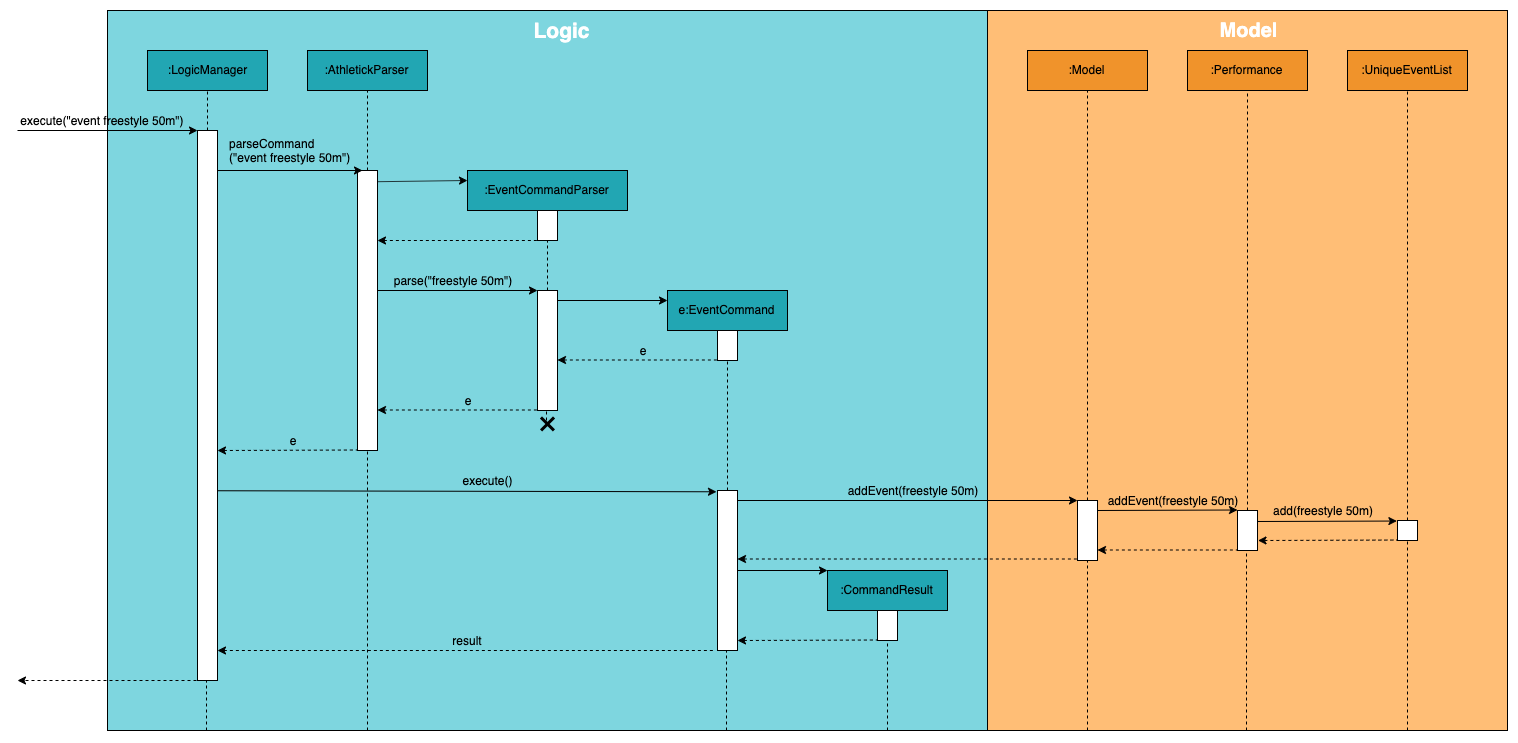

The diagram above was exported from draw.io. Its source (the exported page's mxGraphModel, read from the mxfile embedded in the PNG):
<mxGraphModel dx="2412" dy="733" grid="1" gridSize="10" guides="1" tooltips="1" connect="1" arrows="1" fold="1" page="1" pageScale="1" pageWidth="1169" pageHeight="827" math="0" shadow="0">
  <root>
    <mxCell id="0" />
    <mxCell id="1" parent="0" />
    <mxCell id="_d5efydOZOkH9_tT07UW-104" value="" style="rounded=0;whiteSpace=wrap;html=1;fillColor=#ffbe76;gradientColor=none;" vertex="1" parent="1">
      <mxGeometry x="960" width="520" height="720" as="geometry" />
    </mxCell>
    <mxCell id="_d5efydOZOkH9_tT07UW-68" value="" style="rounded=0;whiteSpace=wrap;html=1;" vertex="1" parent="1">
      <mxGeometry x="1050" y="490" width="20" height="60" as="geometry" />
    </mxCell>
    <mxCell id="_d5efydOZOkH9_tT07UW-61" value="" style="verticalLabelPosition=bottom;verticalAlign=top;html=1;shape=mxgraph.basic.rect;fillColor2=none;strokeWidth=1;size=20;indent=5;fillColor=#7ed6df;" vertex="1" parent="1">
      <mxGeometry x="80" width="880" height="720" as="geometry" />
    </mxCell>
    <mxCell id="_d5efydOZOkH9_tT07UW-1" value=":LogicManager" style="rounded=0;whiteSpace=wrap;html=1;fillColor=#22a6b3;" vertex="1" parent="1">
      <mxGeometry x="120" y="40" width="120" height="40" as="geometry" />
    </mxCell>
    <mxCell id="_d5efydOZOkH9_tT07UW-2" value="" style="rounded=0;whiteSpace=wrap;html=1;" vertex="1" parent="1">
      <mxGeometry x="170" y="120" width="20" height="550" as="geometry" />
    </mxCell>
    <mxCell id="_d5efydOZOkH9_tT07UW-3" value=":AthletickParser" style="rounded=0;whiteSpace=wrap;html=1;fillColor=#22a6b3;" vertex="1" parent="1">
      <mxGeometry x="280" y="40" width="120" height="40" as="geometry" />
    </mxCell>
    <mxCell id="_d5efydOZOkH9_tT07UW-4" value="" style="rounded=0;whiteSpace=wrap;html=1;" vertex="1" parent="1">
      <mxGeometry x="330" y="160" width="20" height="280" as="geometry" />
    </mxCell>
    <mxCell id="_d5efydOZOkH9_tT07UW-5" value=":EventCommandParser" style="rounded=0;whiteSpace=wrap;html=1;fillColor=#22a6b3;" vertex="1" parent="1">
      <mxGeometry x="440" y="160" width="160" height="40" as="geometry" />
    </mxCell>
    <mxCell id="_d5efydOZOkH9_tT07UW-6" value="e:EventCommand" style="rounded=0;whiteSpace=wrap;html=1;fillColor=#22a6b3;" vertex="1" parent="1">
      <mxGeometry x="640" y="280" width="120" height="40" as="geometry" />
    </mxCell>
    <mxCell id="_d5efydOZOkH9_tT07UW-7" value="" style="endArrow=classic;html=1;" edge="1" parent="1">
      <mxGeometry width="50" height="50" relative="1" as="geometry">
        <mxPoint x="-10" y="120" as="sourcePoint" />
        <mxPoint x="170" y="120" as="targetPoint" />
      </mxGeometry>
    </mxCell>
    <mxCell id="_d5efydOZOkH9_tT07UW-8" value="" style="endArrow=none;dashed=1;html=1;exitX=0.5;exitY=0;exitDx=0;exitDy=0;" edge="1" parent="1" source="_d5efydOZOkH9_tT07UW-2">
      <mxGeometry width="50" height="50" relative="1" as="geometry">
        <mxPoint x="180" y="110" as="sourcePoint" />
        <mxPoint x="180" y="80" as="targetPoint" />
      </mxGeometry>
    </mxCell>
    <mxCell id="_d5efydOZOkH9_tT07UW-9" value="execute(&quot;event freestyle 50m&quot;)" style="text;html=1;strokeColor=none;fillColor=none;align=center;verticalAlign=middle;whiteSpace=wrap;rounded=0;" vertex="1" parent="1">
      <mxGeometry x="-10" y="100" width="170" height="20" as="geometry" />
    </mxCell>
    <mxCell id="_d5efydOZOkH9_tT07UW-12" value="parseCommand&lt;br&gt;(&quot;event freestyle 50m&quot;)" style="text;html=1;strokeColor=none;fillColor=none;align=left;verticalAlign=middle;whiteSpace=wrap;rounded=0;" vertex="1" parent="1">
      <mxGeometry x="200" y="130" width="130" height="20" as="geometry" />
    </mxCell>
    <mxCell id="_d5efydOZOkH9_tT07UW-15" value="" style="endArrow=none;dashed=1;html=1;exitX=0.5;exitY=0;exitDx=0;exitDy=0;entryX=0.5;entryY=1;entryDx=0;entryDy=0;" edge="1" parent="1" source="_d5efydOZOkH9_tT07UW-4" target="_d5efydOZOkH9_tT07UW-3">
      <mxGeometry width="50" height="50" relative="1" as="geometry">
        <mxPoint x="190" y="130" as="sourcePoint" />
        <mxPoint x="190" y="90" as="targetPoint" />
      </mxGeometry>
    </mxCell>
    <mxCell id="_d5efydOZOkH9_tT07UW-16" value="" style="endArrow=classic;html=1;entryX=0.25;entryY=0;entryDx=0;entryDy=0;" edge="1" parent="1" target="_d5efydOZOkH9_tT07UW-4">
      <mxGeometry width="50" height="50" relative="1" as="geometry">
        <mxPoint x="190" y="160" as="sourcePoint" />
        <mxPoint x="240" y="115" as="targetPoint" />
      </mxGeometry>
    </mxCell>
    <mxCell id="_d5efydOZOkH9_tT07UW-17" value="" style="rounded=0;whiteSpace=wrap;html=1;" vertex="1" parent="1">
      <mxGeometry x="510" y="200" width="20" height="30" as="geometry" />
    </mxCell>
    <mxCell id="_d5efydOZOkH9_tT07UW-18" value="" style="endArrow=classic;html=1;entryX=0;entryY=0.25;entryDx=0;entryDy=0;exitX=1;exitY=0.04;exitDx=0;exitDy=0;exitPerimeter=0;" edge="1" parent="1" source="_d5efydOZOkH9_tT07UW-4" target="_d5efydOZOkH9_tT07UW-5">
      <mxGeometry width="50" height="50" relative="1" as="geometry">
        <mxPoint x="360" y="175" as="sourcePoint" />
        <mxPoint x="400" y="125" as="targetPoint" />
      </mxGeometry>
    </mxCell>
    <mxCell id="_d5efydOZOkH9_tT07UW-19" value="" style="endArrow=none;html=1;dashed=1;endFill=0;startArrow=classic;startFill=1;" edge="1" parent="1">
      <mxGeometry width="50" height="50" relative="1" as="geometry">
        <mxPoint x="350" y="230" as="sourcePoint" />
        <mxPoint x="510" y="230" as="targetPoint" />
      </mxGeometry>
    </mxCell>
    <mxCell id="_d5efydOZOkH9_tT07UW-20" value="parse(&quot;freestyle 50m&quot;)" style="text;html=1;strokeColor=none;fillColor=none;align=center;verticalAlign=middle;whiteSpace=wrap;rounded=0;" vertex="1" parent="1">
      <mxGeometry x="350" y="260" width="150" height="20" as="geometry" />
    </mxCell>
    <mxCell id="_d5efydOZOkH9_tT07UW-21" value="" style="endArrow=none;dashed=1;html=1;exitX=0.5;exitY=0;exitDx=0;exitDy=0;" edge="1" parent="1" source="_d5efydOZOkH9_tT07UW-22">
      <mxGeometry width="50" height="50" relative="1" as="geometry">
        <mxPoint x="520" y="270" as="sourcePoint" />
        <mxPoint x="520" y="230" as="targetPoint" />
      </mxGeometry>
    </mxCell>
    <mxCell id="_d5efydOZOkH9_tT07UW-22" value="" style="rounded=0;whiteSpace=wrap;html=1;" vertex="1" parent="1">
      <mxGeometry x="510" y="280" width="20" height="120" as="geometry" />
    </mxCell>
    <mxCell id="_d5efydOZOkH9_tT07UW-23" value="" style="endArrow=classic;html=1;" edge="1" parent="1">
      <mxGeometry width="50" height="50" relative="1" as="geometry">
        <mxPoint x="350" y="280" as="sourcePoint" />
        <mxPoint x="510" y="280" as="targetPoint" />
      </mxGeometry>
    </mxCell>
    <mxCell id="_d5efydOZOkH9_tT07UW-26" value="" style="endArrow=classic;html=1;" edge="1" parent="1">
      <mxGeometry width="50" height="50" relative="1" as="geometry">
        <mxPoint x="530" y="290" as="sourcePoint" />
        <mxPoint x="640" y="290" as="targetPoint" />
      </mxGeometry>
    </mxCell>
    <mxCell id="_d5efydOZOkH9_tT07UW-27" value="" style="rounded=0;whiteSpace=wrap;html=1;" vertex="1" parent="1">
      <mxGeometry x="690" y="320" width="20" height="30" as="geometry" />
    </mxCell>
    <mxCell id="_d5efydOZOkH9_tT07UW-30" value="" style="endArrow=none;html=1;dashed=1;endFill=0;startArrow=classic;startFill=1;" edge="1" parent="1">
      <mxGeometry width="50" height="50" relative="1" as="geometry">
        <mxPoint x="530" y="349.5" as="sourcePoint" />
        <mxPoint x="690" y="349.5" as="targetPoint" />
      </mxGeometry>
    </mxCell>
    <mxCell id="_d5efydOZOkH9_tT07UW-31" value="e" style="text;html=1;strokeColor=none;fillColor=none;align=center;verticalAlign=middle;whiteSpace=wrap;rounded=0;" vertex="1" parent="1">
      <mxGeometry x="540" y="330" width="150" height="20" as="geometry" />
    </mxCell>
    <mxCell id="_d5efydOZOkH9_tT07UW-34" value="e" style="text;html=1;strokeColor=none;fillColor=none;align=center;verticalAlign=middle;whiteSpace=wrap;rounded=0;" vertex="1" parent="1">
      <mxGeometry x="430" y="380" width="20" height="20" as="geometry" />
    </mxCell>
    <mxCell id="_d5efydOZOkH9_tT07UW-36" value="" style="endArrow=none;html=1;dashed=1;endFill=0;startArrow=classic;startFill=1;" edge="1" parent="1">
      <mxGeometry width="50" height="50" relative="1" as="geometry">
        <mxPoint x="350" y="399.5" as="sourcePoint" />
        <mxPoint x="510" y="399.5" as="targetPoint" />
      </mxGeometry>
    </mxCell>
    <mxCell id="_d5efydOZOkH9_tT07UW-38" value="e" style="text;html=1;strokeColor=none;fillColor=none;align=center;verticalAlign=middle;whiteSpace=wrap;rounded=0;" vertex="1" parent="1">
      <mxGeometry x="245" y="420" width="40" height="20" as="geometry" />
    </mxCell>
    <mxCell id="_d5efydOZOkH9_tT07UW-40" value="" style="endArrow=none;html=1;dashed=1;endFill=0;startArrow=classic;startFill=1;" edge="1" parent="1">
      <mxGeometry width="50" height="50" relative="1" as="geometry">
        <mxPoint x="190" y="440" as="sourcePoint" />
        <mxPoint x="330" y="439.5" as="targetPoint" />
      </mxGeometry>
    </mxCell>
    <mxCell id="_d5efydOZOkH9_tT07UW-42" value="" style="endArrow=classic;html=1;entryX=-0.05;entryY=0.008;entryDx=0;entryDy=0;entryPerimeter=0;exitX=1;exitY=0.655;exitDx=0;exitDy=0;exitPerimeter=0;" edge="1" parent="1" source="_d5efydOZOkH9_tT07UW-2" target="_d5efydOZOkH9_tT07UW-45">
      <mxGeometry width="50" height="50" relative="1" as="geometry">
        <mxPoint x="190" y="520" as="sourcePoint" />
        <mxPoint x="680" y="520" as="targetPoint" />
      </mxGeometry>
    </mxCell>
    <mxCell id="_d5efydOZOkH9_tT07UW-43" value="" style="endArrow=none;dashed=1;html=1;" edge="1" parent="1">
      <mxGeometry width="50" height="50" relative="1" as="geometry">
        <mxPoint x="700" y="480" as="sourcePoint" />
        <mxPoint x="700" y="350" as="targetPoint" />
      </mxGeometry>
    </mxCell>
    <mxCell id="_d5efydOZOkH9_tT07UW-45" value="" style="rounded=0;whiteSpace=wrap;html=1;" vertex="1" parent="1">
      <mxGeometry x="690" y="480" width="20" height="160" as="geometry" />
    </mxCell>
    <mxCell id="_d5efydOZOkH9_tT07UW-46" value="execute()" style="text;html=1;strokeColor=none;fillColor=none;align=center;verticalAlign=middle;whiteSpace=wrap;rounded=0;" vertex="1" parent="1">
      <mxGeometry x="440" y="460" width="40" height="20" as="geometry" />
    </mxCell>
    <mxCell id="_d5efydOZOkH9_tT07UW-47" value=":CommandResult" style="rounded=0;whiteSpace=wrap;html=1;fillColor=#22a6b3;" vertex="1" parent="1">
      <mxGeometry x="800" y="560" width="120" height="40" as="geometry" />
    </mxCell>
    <mxCell id="_d5efydOZOkH9_tT07UW-49" value="" style="endArrow=classic;html=1;entryX=0;entryY=0.5;entryDx=0;entryDy=0;" edge="1" parent="1">
      <mxGeometry width="50" height="50" relative="1" as="geometry">
        <mxPoint x="710" y="560" as="sourcePoint" />
        <mxPoint x="800" y="560" as="targetPoint" />
      </mxGeometry>
    </mxCell>
    <mxCell id="_d5efydOZOkH9_tT07UW-50" value="" style="endArrow=none;html=1;dashed=1;endFill=0;startArrow=classic;startFill=1;" edge="1" parent="1">
      <mxGeometry width="50" height="50" relative="1" as="geometry">
        <mxPoint x="710" y="630" as="sourcePoint" />
        <mxPoint x="850" y="629.5" as="targetPoint" />
      </mxGeometry>
    </mxCell>
    <mxCell id="_d5efydOZOkH9_tT07UW-51" value="" style="endArrow=none;html=1;dashed=1;endFill=0;startArrow=classic;startFill=1;entryX=-0.15;entryY=1;entryDx=0;entryDy=0;entryPerimeter=0;" edge="1" parent="1" target="_d5efydOZOkH9_tT07UW-45">
      <mxGeometry width="50" height="50" relative="1" as="geometry">
        <mxPoint x="190" y="640" as="sourcePoint" />
        <mxPoint x="680" y="639.5" as="targetPoint" />
      </mxGeometry>
    </mxCell>
    <mxCell id="_d5efydOZOkH9_tT07UW-52" value="result" style="text;html=1;strokeColor=none;fillColor=none;align=center;verticalAlign=middle;whiteSpace=wrap;rounded=0;" vertex="1" parent="1">
      <mxGeometry x="420" y="620" width="40" height="20" as="geometry" />
    </mxCell>
    <mxCell id="_d5efydOZOkH9_tT07UW-53" value="" style="endArrow=none;dashed=1;html=1;" edge="1" parent="1" source="_d5efydOZOkH9_tT07UW-48">
      <mxGeometry width="50" height="50" relative="1" as="geometry">
        <mxPoint x="860" y="720" as="sourcePoint" />
        <mxPoint x="860" y="600" as="targetPoint" />
      </mxGeometry>
    </mxCell>
    <mxCell id="_d5efydOZOkH9_tT07UW-54" value="" style="endArrow=none;dashed=1;html=1;" edge="1" parent="1">
      <mxGeometry width="50" height="50" relative="1" as="geometry">
        <mxPoint x="699" y="720" as="sourcePoint" />
        <mxPoint x="699" y="640" as="targetPoint" />
      </mxGeometry>
    </mxCell>
    <mxCell id="_d5efydOZOkH9_tT07UW-55" value="" style="endArrow=none;dashed=1;html=1;" edge="1" parent="1">
      <mxGeometry width="50" height="50" relative="1" as="geometry">
        <mxPoint x="340" y="720" as="sourcePoint" />
        <mxPoint x="340" y="440" as="targetPoint" />
      </mxGeometry>
    </mxCell>
    <mxCell id="_d5efydOZOkH9_tT07UW-56" value="" style="endArrow=none;dashed=1;html=1;" edge="1" parent="1">
      <mxGeometry width="50" height="50" relative="1" as="geometry">
        <mxPoint x="179" y="720" as="sourcePoint" />
        <mxPoint x="179" y="670" as="targetPoint" />
      </mxGeometry>
    </mxCell>
    <mxCell id="_d5efydOZOkH9_tT07UW-57" value="" style="endArrow=none;dashed=1;html=1;" edge="1" parent="1">
      <mxGeometry width="50" height="50" relative="1" as="geometry">
        <mxPoint x="519" y="410" as="sourcePoint" />
        <mxPoint x="519" y="400" as="targetPoint" />
      </mxGeometry>
    </mxCell>
    <mxCell id="_d5efydOZOkH9_tT07UW-58" value="" style="shape=umlDestroy;whiteSpace=wrap;html=1;strokeWidth=3;fillColor=#22a6b3;" vertex="1" parent="1">
      <mxGeometry x="513.5" y="407" width="13" height="13" as="geometry" />
    </mxCell>
    <mxCell id="_d5efydOZOkH9_tT07UW-62" value="&lt;font style=&quot;font-size: 21px&quot; color=&quot;#ffffff&quot;&gt;&lt;b&gt;Logic&lt;/b&gt;&lt;/font&gt;" style="text;html=1;strokeColor=none;fillColor=none;align=center;verticalAlign=middle;whiteSpace=wrap;rounded=0;" vertex="1" parent="1">
      <mxGeometry x="513.5" y="10" width="40" height="20" as="geometry" />
    </mxCell>
    <mxCell id="_d5efydOZOkH9_tT07UW-64" value="&lt;font size=&quot;1&quot; color=&quot;#ffffff&quot;&gt;&lt;b style=&quot;font-size: 20px&quot;&gt;Model&lt;/b&gt;&lt;/font&gt;" style="text;html=1;strokeColor=none;fillColor=none;align=center;verticalAlign=middle;whiteSpace=wrap;rounded=0;" vertex="1" parent="1">
      <mxGeometry x="1200" y="10" width="40" height="20" as="geometry" />
    </mxCell>
    <mxCell id="_d5efydOZOkH9_tT07UW-65" value=":Model" style="rounded=0;whiteSpace=wrap;html=1;fillColor=#f0932b;gradientColor=none;" vertex="1" parent="1">
      <mxGeometry x="1000" y="40" width="120" height="40" as="geometry" />
    </mxCell>
    <mxCell id="_d5efydOZOkH9_tT07UW-66" value="" style="endArrow=none;dashed=1;html=1;exitX=0.5;exitY=0;exitDx=0;exitDy=0;" edge="1" parent="1" source="_d5efydOZOkH9_tT07UW-68">
      <mxGeometry width="50" height="50" relative="1" as="geometry">
        <mxPoint x="1060" y="480" as="sourcePoint" />
        <mxPoint x="1060" y="80" as="targetPoint" />
      </mxGeometry>
    </mxCell>
    <mxCell id="_d5efydOZOkH9_tT07UW-71" value="" style="endArrow=classic;html=1;" edge="1" parent="1">
      <mxGeometry width="50" height="50" relative="1" as="geometry">
        <mxPoint x="710" y="490" as="sourcePoint" />
        <mxPoint x="1050" y="490" as="targetPoint" />
      </mxGeometry>
    </mxCell>
    <mxCell id="_d5efydOZOkH9_tT07UW-72" value="" style="endArrow=none;html=1;dashed=1;startArrow=classic;startFill=1;endFill=0;" edge="1" parent="1">
      <mxGeometry width="50" height="50" relative="1" as="geometry">
        <mxPoint x="710" y="548.5" as="sourcePoint" />
        <mxPoint x="1050" y="548.5" as="targetPoint" />
      </mxGeometry>
    </mxCell>
    <mxCell id="_d5efydOZOkH9_tT07UW-73" value="addEvent(freestyle 50m)" style="text;html=1;strokeColor=none;fillColor=none;align=center;verticalAlign=middle;whiteSpace=wrap;rounded=0;" vertex="1" parent="1">
      <mxGeometry x="790" y="470" width="190" height="20" as="geometry" />
    </mxCell>
    <mxCell id="_d5efydOZOkH9_tT07UW-48" value="" style="rounded=0;whiteSpace=wrap;html=1;" vertex="1" parent="1">
      <mxGeometry x="850" y="600" width="20" height="30" as="geometry" />
    </mxCell>
    <mxCell id="_d5efydOZOkH9_tT07UW-83" value="" style="endArrow=none;dashed=1;html=1;" edge="1" parent="1" target="_d5efydOZOkH9_tT07UW-48">
      <mxGeometry width="50" height="50" relative="1" as="geometry">
        <mxPoint x="860" y="720" as="sourcePoint" />
        <mxPoint x="860" y="590" as="targetPoint" />
      </mxGeometry>
    </mxCell>
    <mxCell id="_d5efydOZOkH9_tT07UW-85" value=":Performance" style="rounded=0;whiteSpace=wrap;html=1;fillColor=#f0932b;gradientColor=none;" vertex="1" parent="1">
      <mxGeometry x="1160" y="40" width="120" height="40" as="geometry" />
    </mxCell>
    <mxCell id="_d5efydOZOkH9_tT07UW-86" value=":UniqueEventList" style="rounded=0;whiteSpace=wrap;html=1;fillColor=#f0932b;gradientColor=none;" vertex="1" parent="1">
      <mxGeometry x="1320" y="40" width="120" height="40" as="geometry" />
    </mxCell>
    <mxCell id="_d5efydOZOkH9_tT07UW-87" value="" style="endArrow=none;dashed=1;html=1;exitX=0.5;exitY=0;exitDx=0;exitDy=0;" edge="1" parent="1" source="_d5efydOZOkH9_tT07UW-89">
      <mxGeometry width="50" height="50" relative="1" as="geometry">
        <mxPoint x="1220" y="490" as="sourcePoint" />
        <mxPoint x="1220" y="80" as="targetPoint" />
      </mxGeometry>
    </mxCell>
    <mxCell id="_d5efydOZOkH9_tT07UW-88" value="" style="endArrow=classic;html=1;" edge="1" parent="1">
      <mxGeometry width="50" height="50" relative="1" as="geometry">
        <mxPoint x="1070" y="500" as="sourcePoint" />
        <mxPoint x="1210" y="499.5" as="targetPoint" />
      </mxGeometry>
    </mxCell>
    <mxCell id="_d5efydOZOkH9_tT07UW-89" value="" style="rounded=0;whiteSpace=wrap;html=1;" vertex="1" parent="1">
      <mxGeometry x="1210" y="500" width="20" height="40" as="geometry" />
    </mxCell>
    <mxCell id="_d5efydOZOkH9_tT07UW-90" value="addEvent(freestyle 50m)" style="text;html=1;strokeColor=none;fillColor=none;align=center;verticalAlign=middle;whiteSpace=wrap;rounded=0;" vertex="1" parent="1">
      <mxGeometry x="1070" y="480" width="150" height="20" as="geometry" />
    </mxCell>
    <mxCell id="_d5efydOZOkH9_tT07UW-92" value="" style="endArrow=none;html=1;dashed=1;startArrow=classic;startFill=1;endSize=7;endFill=0;" edge="1" parent="1">
      <mxGeometry width="50" height="50" relative="1" as="geometry">
        <mxPoint x="1070" y="539.5" as="sourcePoint" />
        <mxPoint x="1210" y="539.5" as="targetPoint" />
      </mxGeometry>
    </mxCell>
    <mxCell id="_d5efydOZOkH9_tT07UW-93" value="" style="endArrow=none;dashed=1;html=1;exitX=0.5;exitY=0;exitDx=0;exitDy=0;" edge="1" parent="1" source="_d5efydOZOkH9_tT07UW-96">
      <mxGeometry width="50" height="50" relative="1" as="geometry">
        <mxPoint x="1380" y="500" as="sourcePoint" />
        <mxPoint x="1380" y="80" as="targetPoint" />
      </mxGeometry>
    </mxCell>
    <mxCell id="_d5efydOZOkH9_tT07UW-94" value="add(freestyle 50m)" style="text;html=1;strokeColor=none;fillColor=none;align=center;verticalAlign=middle;whiteSpace=wrap;rounded=0;" vertex="1" parent="1">
      <mxGeometry x="1220" y="490" width="150" height="20" as="geometry" />
    </mxCell>
    <mxCell id="_d5efydOZOkH9_tT07UW-96" value="" style="rounded=0;whiteSpace=wrap;html=1;" vertex="1" parent="1">
      <mxGeometry x="1370" y="510" width="20" height="20" as="geometry" />
    </mxCell>
    <mxCell id="_d5efydOZOkH9_tT07UW-97" value="" style="endArrow=classic;html=1;entryX=-0.031;entryY=0.027;entryDx=0;entryDy=0;entryPerimeter=0;" edge="1" parent="1" target="_d5efydOZOkH9_tT07UW-96">
      <mxGeometry width="50" height="50" relative="1" as="geometry">
        <mxPoint x="1230" y="511" as="sourcePoint" />
        <mxPoint x="1370" y="500" as="targetPoint" />
      </mxGeometry>
    </mxCell>
    <mxCell id="_d5efydOZOkH9_tT07UW-99" value="" style="endArrow=none;html=1;entryX=-0.031;entryY=0.027;entryDx=0;entryDy=0;entryPerimeter=0;endFill=0;startArrow=classic;startFill=1;dashed=1;" edge="1" parent="1">
      <mxGeometry width="50" height="50" relative="1" as="geometry">
        <mxPoint x="1230.5" y="530.0000000000001" as="sourcePoint" />
        <mxPoint x="1369.8800000000006" y="529.54" as="targetPoint" />
      </mxGeometry>
    </mxCell>
    <mxCell id="_d5efydOZOkH9_tT07UW-100" value="" style="endArrow=none;dashed=1;html=1;" edge="1" parent="1">
      <mxGeometry width="50" height="50" relative="1" as="geometry">
        <mxPoint x="1060" y="720" as="sourcePoint" />
        <mxPoint x="1060" y="550" as="targetPoint" />
      </mxGeometry>
    </mxCell>
    <mxCell id="_d5efydOZOkH9_tT07UW-101" value="" style="endArrow=none;dashed=1;html=1;" edge="1" parent="1">
      <mxGeometry width="50" height="50" relative="1" as="geometry">
        <mxPoint x="1219" y="720" as="sourcePoint" />
        <mxPoint x="1219" y="539.9999999999999" as="targetPoint" />
      </mxGeometry>
    </mxCell>
    <mxCell id="_d5efydOZOkH9_tT07UW-102" value="" style="endArrow=none;dashed=1;html=1;" edge="1" parent="1">
      <mxGeometry width="50" height="50" relative="1" as="geometry">
        <mxPoint x="1380" y="720" as="sourcePoint" />
        <mxPoint x="1380" y="529.9999999999999" as="targetPoint" />
      </mxGeometry>
    </mxCell>
    <mxCell id="_d5efydOZOkH9_tT07UW-107" value="" style="endArrow=classic;html=1;dashed=1;exitX=0.25;exitY=1;exitDx=0;exitDy=0;" edge="1" parent="1" source="_d5efydOZOkH9_tT07UW-2">
      <mxGeometry width="50" height="50" relative="1" as="geometry">
        <mxPoint y="680" as="sourcePoint" />
        <mxPoint x="-10" y="670" as="targetPoint" />
      </mxGeometry>
    </mxCell>
  </root>
</mxGraphModel>